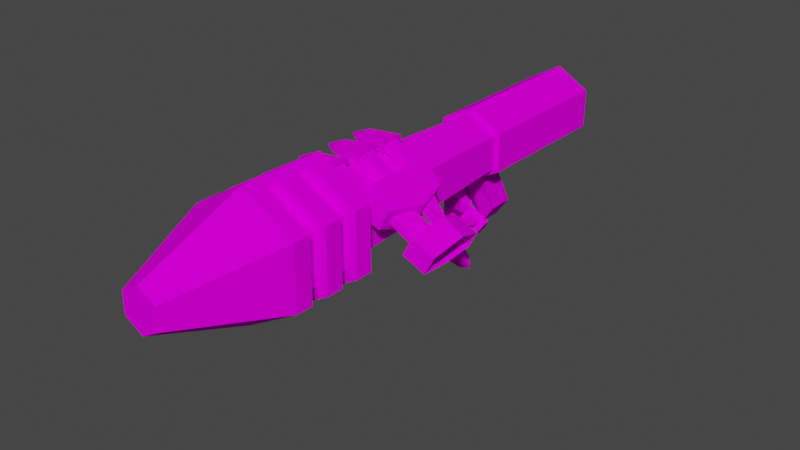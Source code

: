 # Source: MODEL_MODELVIEW_WEP_02.blend  (saved by Blender 2.83.18; exported with 4.5.12 LTS)
import bpy
from mathutils import Matrix  # noqa: F401  (used for matrix-valued properties, if any)

bpy.ops.wm.read_factory_settings(use_empty=True)
scene = bpy.context.scene
scene.name = 'Scene'

# ---- collections
col_collection = bpy.data.collections.new('Collection'); scene.collection.children.link(col_collection)

# ---- images (referenced by path relative to the original .blend; pixels are not part of the script)
import os
ASSET_DIR = os.environ.get("B2B_ASSET_DIR", "")  # directory of the original .blend (textures are referenced by path, not embedded)
HERE = os.path.dirname(os.path.abspath(__file__))  # packed textures are extracted next to this script under _unpacked/

def load_image(name, relpath, width, height, colorspace="sRGB"):
    """Load a texture the original file referenced (path relative to the .blend, or extracted next to this script)."""
    p = next((c for c in (os.path.join(HERE, relpath), os.path.join(ASSET_DIR, relpath)) if relpath and os.path.exists(c)), "")
    if p:
        img = bpy.data.images.load(p, check_existing=True)
        img.name = name
    else:  # same state as the original file: an image datablock whose file is absent (Cycles renders it pink)
        img = bpy.data.images.new(name, width, height)
        img.source = "FILE"
        img.filepath = "//" + (relpath or name)
    img.colorspace_settings.name = colorspace
    return img
img_ms_modelview_wep_02_txt_png = load_image('MS_MODELVIEW_WEP_02_TXT.png', 'MS_MODELVIEW_WEP_02_TXT.png', 1024, 1024, 'sRGB')

# ---- materials (node trees are filled in below, after node groups)
mat_material_004 = bpy.data.materials.new('Material.004')
mat_material_004.use_transparent_shadow = False

# ---- material node trees
mat_material_004.use_nodes = True; mat_material_004.node_tree.nodes.clear()
_N = mat_material_004.node_tree.nodes; _L = mat_material_004.node_tree.links
n0 = _N.new('ShaderNodeOutputMaterial'); n0.name = 'Material Output'; n0.location = (300, 300)
n1 = _N.new('ShaderNodeBsdfPrincipled'); n1.name = 'Principled BSDF'; n1.location = (10, 300)
n1.distribution = 'GGX'
n1.subsurface_method = 'BURLEY'
n1.inputs[3].default_value = 1.45
n1.inputs[13].default_value = 0.0
n1.inputs[27].default_value = (0.0, 0.0, 0.0, 1.0)
n1.inputs[28].default_value = 1.0
n2 = _N.new('ShaderNodeTexImage'); n2.name = 'Image Texture'; n2.location = (-280, 280)
n2.image = img_ms_modelview_wep_02_txt_png
n2.interpolation = 'Closest'
_L.new(n1.outputs[0], n0.inputs[0])
_L.new(n2.outputs[0], n1.inputs[0])
n0.is_active_output = True

# ---- world
world_world = bpy.data.worlds.new('World'); scene.world = world_world
world_world.use_nodes = True; world_world.node_tree.nodes.clear()
_N = world_world.node_tree.nodes; _L = world_world.node_tree.links
n0 = _N.new('ShaderNodeOutputWorld'); n0.name = 'World Output'; n0.location = (300, 300)
n1 = _N.new('ShaderNodeBackground'); n1.name = 'Background'; n1.location = (10, 300)
n1.inputs[0].default_value = (0.05088, 0.05088, 0.05088, 1.0)
_L.new(n1.outputs[0], n0.inputs[0])
n0.is_active_output = True
world_world.color = (0.05088, 0.05088, 0.05088)
world_world.use_sun_shadow = False
world_world.sun_shadow_jitter_overblur = 0.0

# ---- meshes
me_cube_001 = bpy.data.meshes.new('Cube.001')
me_cube_001.from_pydata([(0.01101, 0.003026, 0.1482), (0.01697, 0.008025, 0.1174), (0.01101, 0.003026, 0.1392), (0.01697, 0.008025, 0.1259), (0.01101, 0.003026, 0.1174), (0.01697, 0.008025, 0.1482), (0.01101, 0.003026, 0.1259), (0.01697, 0.008025, 0.1392), (-0.01096, 0.01314, 0.1482), (-0.002583, 0.02017, 0.1482), (-0.01096, 0.01314, 0.1353), (-0.002583, 0.02017, 0.1353), (-0.0231, 0.03129, 0.1482), (-0.01233, 0.03883, 0.1482), (-0.02433, 0.03043, 0.1312), (-0.009428, 0.04086, 0.1312), (0.02128, 0.002128, 0.1453), (0.02128, 0.002128, 0.1417), (-0.01096, 0.01314, 0.1298), (-0.002583, 0.02017, 0.1298), (-0.01096, 0.01314, 0.1134), (-0.002583, 0.02017, 0.1134), (-0.01659, 0.05157, 0.1482), (-0.03172, 0.04098, 0.1312), (-0.02433, 0.03043, 0.1102), (-0.009428, 0.04086, 0.1102), (0.02128, 0.002128, 0.1234), (0.02128, 0.002128, 0.1198), (0.01697, 0.008025, 0.09438), (0.01697, 0.008025, 0.1029), (0.01101, 0.003026, 0.09438), (0.01101, 0.003026, 0.1029), (-0.01096, 0.01314, 0.1068), (-0.002583, 0.02017, 0.1068), (-0.01096, 0.01314, 0.09043), (-0.002583, 0.02017, 0.09043), (-0.03049, 0.04184, 0.1482), (-0.01659, 0.05157, 0.1312), (-0.01956, 0.03377, 0.09129), (-0.01163, 0.03932, 0.09129), (0.02128, 0.002128, 0.1005), (0.02128, 0.002128, 0.09681), (-0.04905, 0.06494, 0.1482), (-0.0332, 0.07605, 0.1482), (-0.06295, 0.08487, 0.1312), (-0.04599, 0.09675, 0.1482), (-0.05897, 0.08766, 0.1482), (-0.0332, 0.07605, 0.1312), (-0.05784, 0.08845, 0.1102), (-0.04868, 0.0652, 0.1312), (-0.04599, 0.09675, 0.1102), (-0.03859, 0.08338, 0.1754), (-0.03337, 0.07593, 0.1754), (-0.0344, 0.08631, 0.1734), (-0.02918, 0.07886, 0.1734), (-0.04942, 0.08301, 0.1631), (-0.04307, 0.08745, 0.1622), (-0.04081, 0.07071, 0.1631), (-0.03446, 0.07516, 0.1622), (-0.04234, 0.0993, 0.1312), (-0.02685, 0.08748, 0.1819), (-0.02357, 0.08279, 0.1819), (-0.03172, 0.04098, 0.1102), (-0.01659, 0.05157, 0.1102), (-0.02695, 0.04432, 0.09355), (-0.01659, 0.05157, 0.09356), (-0.02313, 0.06088, 0.1482), (-0.03824, 0.0503, 0.1312), (-0.0371, 0.0511, 0.1482), (-0.02313, 0.06088, 0.1312), (-0.03824, 0.0503, 0.1102), (-0.02313, 0.06088, 0.1102), (-0.03347, 0.05364, 0.09507), (-0.02313, 0.06088, 0.09527), (-0.04868, 0.0652, 0.1102), (-0.0332, 0.07605, 0.1102), (-0.04391, 0.06855, 0.09855), (-0.0332, 0.07605, 0.09855), (-0.008519, 0.03171, 0.156), (0.0, 0.03251, 0.1511), (0.008519, 0.03171, 0.156), (3.725e-09, 0.05038, 0.1511), (-0.008519, 0.05119, 0.156), (0.008519, 0.05119, 0.156), (0.0, 0.03251, 0.1511), (3.725e-09, 0.05038, 0.1511), (-0.008519, 0.03171, 0.156), (0.008519, 0.03171, 0.156), (-0.008519, 0.05119, 0.156), (0.008519, 0.05119, 0.156), (1.49e-08, -0.2696, 0.164), (-0.01403, -0.2696, 0.1721), (-0.01403, -0.2696, 0.1883), (-7.451e-09, -0.2696, 0.1964), (0.01403, -0.2696, 0.1883), (0.01403, -0.2696, 0.1721), (1.49e-08, -0.2696, 0.164), (-0.01403, -0.2696, 0.1721), (-0.01403, -0.2696, 0.1883), (-7.451e-09, -0.2696, 0.1964), (0.01403, -0.2696, 0.1883), (0.01403, -0.2696, 0.1721), (-0.04041, -0.1918, 0.1569), (1.49e-08, -0.1918, 0.1336), (-0.04041, -0.1918, 0.2035), (2.235e-08, -0.1918, 0.2269), (0.04041, -0.1918, 0.2035), (0.04041, -0.1918, 0.1569), (0.04041, -0.1659, 0.1569), (0.04041, -0.1659, 0.2035), (2.235e-08, -0.1659, 0.2269), (-0.04041, -0.1659, 0.2035), (1.49e-08, -0.1659, 0.1336), (-0.04041, -0.1659, 0.1569), (-0.04041, -0.1789, 0.1569), (1.863e-08, -0.1789, 0.1336), (-0.04041, -0.1789, 0.2035), (2.608e-08, -0.1789, 0.2269), (0.04041, -0.1789, 0.2035), (0.04041, -0.1789, 0.1569), (1.863e-08, -0.153, 0.2269), (0.04041, -0.153, 0.2035), (0.04041, -0.153, 0.1569), (1.118e-08, -0.153, 0.1336), (1.118e-08, -0.153, 0.1336), (-0.04041, -0.153, 0.1569), (-0.03232, -0.1672, 0.1616), (-0.03232, -0.1672, 0.1989), (1.49e-08, -0.1672, 0.2175), (0.03232, -0.1672, 0.1989), (0.03232, -0.1672, 0.1616), (1.118e-08, -0.1672, 0.1429), (-0.04041, -0.153, 0.2035), (-0.04041, -0.153, 0.1569), (-0.04041, -0.153, 0.2035), (1.863e-08, -0.153, 0.2269), (0.04041, -0.153, 0.2035), (0.04041, -0.153, 0.1569), (-0.03232, -0.1776, 0.1616), (2.235e-08, -0.1776, 0.1429), (-0.03232, -0.1776, 0.1989), (2.608e-08, -0.1776, 0.2175), (0.03232, -0.1776, 0.1989), (0.03232, -0.1776, 0.1616), (-0.04041, -0.14, 0.1569), (1.49e-08, -0.14, 0.1336), (-0.04041, -0.14, 0.2035), (1.49e-08, -0.14, 0.2269), (0.04041, -0.14, 0.2035), (0.04041, -0.14, 0.1569), (-0.04041, -0.127, 0.1569), (1.49e-08, -0.127, 0.1336), (-0.04041, -0.127, 0.2035), (2.235e-08, -0.127, 0.2269), (0.04041, -0.127, 0.2035), (0.04041, -0.127, 0.1569), (-0.03232, -0.1517, 0.1616), (1.49e-08, -0.1517, 0.1429), (-0.03232, -0.1517, 0.1989), (1.863e-08, -0.1517, 0.2175), (0.03232, -0.1517, 0.1989), (0.03232, -0.1517, 0.1616), (0.03232, -0.1413, 0.1616), (-0.03232, -0.1413, 0.1616), (1.118e-08, -0.1413, 0.1429), (-0.03232, -0.1413, 0.1989), (1.49e-08, -0.1413, 0.2175), (0.03232, -0.1413, 0.1989), (-0.02909, -0.127, 0.1634), (1.49e-08, -0.127, 0.1466), (-0.02909, -0.127, 0.197), (1.863e-08, -0.127, 0.2138), (0.02909, -0.127, 0.197), (0.02909, -0.127, 0.1634), (-0.02155, 0.02849, 0.1678), (3.725e-09, 0.02849, 0.1553), (-0.02155, 0.02849, 0.1927), (7.451e-09, 0.02849, 0.2051), (0.02155, 0.02849, 0.1927), (0.02155, 0.02849, 0.1678), (-0.008519, 0.03171, 0.156), (3.725e-09, 0.03251, 0.1511), (-0.02521, 0.02849, 0.1948), (1.118e-08, 0.02849, 0.2093), (0.02521, 0.02849, 0.1948), (0.008519, 0.03171, 0.156), (-0.02521, 0.1437, 0.1657), (7.451e-09, 0.1437, 0.1511), (-0.02521, 0.1437, 0.1948), (7.451e-09, 0.1437, 0.2093), (0.02521, 0.1437, 0.1948), (0.02521, 0.1437, 0.1657), (-0.02521, 0.05441, 0.1948), (1.118e-08, 0.05441, 0.2093), (7.451e-09, 0.05038, 0.1511), (-0.008519, 0.05119, 0.156), (0.008519, 0.05119, 0.156), (0.02521, 0.05441, 0.1948), (-0.02521, 0.02849, 0.1657), (3.725e-09, 0.02849, 0.1511), (0.02521, 0.02849, 0.1657), (-0.02521, 0.05441, 0.1657), (0.02521, 0.05441, 0.1657), (7.451e-09, 0.05441, 0.1511), (3.725e-09, 0.03251, 0.1511), (7.451e-09, 0.05038, 0.1511), (-0.008519, 0.03171, 0.156), (0.008519, 0.03171, 0.156), (-0.008519, 0.05119, 0.156), (0.008519, 0.05119, 0.156), (3.725e-09, 0.04691, 0.1112), (7.451e-09, 0.06478, 0.1112), (-0.01022, 0.04611, 0.1256), (0.01022, 0.04611, 0.1256), (-0.01022, 0.06559, 0.1256), (0.01022, 0.06559, 0.1256), (-0.01517, -0.06424, 0.2178), (-0.0182, -0.0963, 0.2107), (-0.01517, -0.07274, 0.2178), (-0.0182, -0.08779, 0.2107), (-0.01517, -0.0963, 0.2178), (-0.0182, -0.06424, 0.2107), (-0.01517, -0.08779, 0.2178), (-0.0182, -0.07274, 0.2107), (0.007902, -0.0631, 0.2162), (0.005829, -0.0631, 0.2113), (0.007902, -0.07388, 0.2162), (0.005829, -0.07388, 0.2113), (0.02901, -0.06579, 0.2063), (0.02373, -0.06579, 0.1969), (0.02852, -0.07006, 0.2063), (0.02374, -0.07006, 0.1972), (-0.02472, -0.06667, 0.214), (-0.02472, -0.07031, 0.214), (0.007902, -0.08666, 0.2162), (0.005829, -0.08666, 0.2113), (0.007902, -0.09743, 0.2162), (0.005829, -0.09743, 0.2113), (0.02829, -0.09048, 0.2063), (0.02365, -0.09048, 0.1975), (0.02829, -0.09361, 0.2063), (0.02365, -0.09361, 0.1975), (-0.02472, -0.09022, 0.214), (-0.02472, -0.09387, 0.214), (-0.0182, -0.1232, 0.2107), (-0.0182, -0.1147, 0.2107), (-0.01517, -0.1232, 0.2178), (-0.01517, -0.1147, 0.2178), (0.007902, -0.1136, 0.2162), (0.005829, -0.1136, 0.2113), (0.007902, -0.1244, 0.2162), (0.005829, -0.1244, 0.2113), (0.02828, -0.1174, 0.2059), (0.02368, -0.1174, 0.1968), (0.02877, -0.1194, 0.2053), (0.02318, -0.1194, 0.1966), (-0.02472, -0.1172, 0.214), (-0.02472, -0.1208, 0.214), (0.05016, -0.0958, 0.1899), (0.06496, -0.07257, 0.1788), (0.06343, -0.07246, 0.1762), (0.08297, -0.09086, 0.1812), (0.06906, -0.07209, 0.1731), (0.0706, -0.07187, 0.1758), (0.05884, -0.1107, 0.1752), (0.05895, -0.08502, 0.1752), (0.0796, -0.1147, 0.1749), (0.06387, -0.08502, 0.1826), (0.07249, -0.1147, 0.1615), (0.06431, -0.03961, 0.1629), (0.05735, -0.03961, 0.1666), (0.06172, -0.04425, 0.158), (0.05477, -0.04425, 0.1617), (0.07017, -0.05507, 0.1736), (0.06904, -0.0571, 0.1714), (0.06291, -0.05507, 0.1774), (0.06178, -0.0571, 0.1753), (0.07141, -0.09082, 0.1595), (0.05786, -0.0388, 0.1556), (0.05488, -0.0388, 0.1571), (0.06222, -0.1107, 0.1797), (0.04623, -0.0958, 0.1825), (0.04454, -0.07327, 0.1875), (0.04676, -0.07327, 0.1917), (0.04364, -0.1138, 0.1865), (0.04646, -0.1138, 0.1919), (0.06082, -0.07841, 0.1779), (0.07334, -0.07187, 0.1631), (0.07952, -0.07154, 0.1747), (0.06192, -0.07841, 0.1801), (0.07086, -0.05935, 0.1675), (0.0745, -0.05282, 0.1743), (0.05745, -0.05935, 0.1746), (0.06109, -0.05282, 0.1814), (0.00473, -0.06029, 0.2087), (0.009001, -0.06029, 0.2188), (0.00473, -0.07669, 0.2087), (0.009001, -0.07669, 0.2188), (0.009001, -0.08384, 0.2188), (0.009001, -0.1002, 0.2188), (0.00473, -0.1002, 0.2087), (0.00473, -0.08384, 0.2087), (0.009001, -0.1108, 0.2188), (0.009001, -0.1272, 0.2188), (0.00473, -0.1272, 0.2087), (0.00473, -0.1108, 0.2087), (0.02216, -0.06298, 0.1942), (0.03008, -0.06298, 0.2091), (0.02254, -0.07286, 0.1949), (0.02981, -0.07286, 0.2086), (0.02254, -0.08767, 0.1949), (0.02981, -0.08767, 0.2086), (0.02254, -0.09642, 0.1949), (0.02981, -0.09642, 0.2086), (0.02254, -0.1146, 0.1949), (0.02981, -0.1146, 0.2086), (0.02169, -0.1222, 0.1934), (0.02938, -0.1222, 0.2078), (0.01809, -0.09552, 0.2112), (0.01474, -0.09552, 0.2044), (0.01474, -0.08857, 0.2044), (0.01809, -0.08857, 0.2112), (0.01834, -0.1219, 0.2108), (0.01451, -0.1219, 0.204), (0.01476, -0.1155, 0.2041), (0.01809, -0.1155, 0.211), (0.01845, -0.06444, 0.2113), (0.01821, -0.07197, 0.2113), (0.01479, -0.07197, 0.2043), (0.01478, -0.06444, 0.2041), (0.0626, -0.06478, 0.1758), (0.06393, -0.06382, 0.1781), (0.07038, -0.06347, 0.1747), (0.06905, -0.06459, 0.1723), (0.04627, -0.08494, 0.1833), (0.04018, -0.1192, 0.1828), (0.04986, -0.08494, 0.19), (0.04797, -0.1192, 0.1974), (0.04797, -0.06788, 0.1974), (0.04102, -0.06788, 0.1844), (0.05393, -0.09201, 0.1943), (0.04436, -0.09201, 0.1762), (0.05888, -0.07278, 0.175), (0.05785, -0.09627, 0.173), (0.06442, -0.09627, 0.1836), (0.06374, -0.07278, 0.1832), (0.0565, -0.1163, 0.17), (0.06372, -0.1163, 0.1836), (0.06769, -0.09064, 0.1905), (0.05516, -0.09064, 0.1669)], [(79, 84), (86, 78), (82, 88), (85, 81), (83, 89), (87, 80)], [(7, 5, 16, 17), (17, 2, 7), (27, 4, 1), (20, 18, 14, 24), (2, 17, 16, 0), (4, 27, 26, 6), (10, 8, 12, 14), (0, 5, 9, 8), (5, 7, 11, 9), (11, 7, 2, 10), (9, 11, 15, 13), (11, 10, 14, 15), (8, 9, 13, 12), (1, 3, 26, 27), (2, 0, 8, 10), (5, 0, 16), (6, 3, 19, 18), (3, 1, 21, 19), (21, 1, 4, 20), (19, 21, 25, 15), (21, 20, 24, 25), (18, 19, 15, 14), (4, 6, 18, 20), (3, 6, 26), (41, 30, 28), (34, 32, 24, 38), (30, 41, 40, 31), (28, 29, 40, 41), (31, 29, 33, 32), (29, 28, 35, 33), (35, 28, 30, 34), (33, 35, 39, 25), (35, 34, 38, 39), (32, 33, 25, 24), (30, 31, 32, 34), (29, 31, 40), (15, 25, 63, 37), (24, 14, 23, 62), (76, 48, 50, 77), (54, 53, 60, 61), (61, 52, 54), (52, 61, 60, 51), (57, 55, 46, 42), (51, 53, 56, 55), (53, 54, 58, 56), (58, 54, 52, 57), (56, 58, 43, 45), (58, 57, 42, 43), (55, 56, 45, 46), (52, 51, 55, 57), (53, 51, 60), (48, 76, 74), (59, 47, 75, 50), (59, 45, 43, 47), (49, 44, 48, 74), (46, 44, 49, 42), (77, 50, 75), (14, 12, 36, 23), (25, 39, 65, 63), (13, 15, 37, 22), (38, 24, 62, 64), (12, 13, 22, 36), (39, 38, 64, 65), (64, 62, 70, 72), (62, 23, 67, 70), (65, 64, 72, 73), (37, 63, 71, 69), (63, 65, 73, 71), (23, 36, 68, 67), (36, 22, 66, 68), (22, 37, 69, 66), (72, 70, 74, 76), (73, 72, 76, 77), (66, 69, 47, 43), (71, 73, 77, 75), (68, 66, 43, 42), (67, 68, 42, 49), (69, 71, 75, 47), (70, 67, 49, 74), (94, 93, 99, 100), (92, 91, 97, 98), (95, 94, 100, 101), (93, 92, 98, 99), (91, 90, 96, 97), (90, 95, 101, 96), (100, 99, 96, 101), (97, 96, 99, 98), (140, 127, 126, 138), (143, 130, 129, 142), (102, 114, 115, 103), (105, 117, 116, 104), (107, 119, 118, 106), (104, 116, 114, 102), (106, 118, 117, 105), (103, 115, 119, 107), (93, 105, 104, 92), (91, 102, 103, 90), (90, 103, 107, 95), (94, 106, 105, 93), (92, 104, 102, 91), (95, 107, 106, 94), (121, 136, 135, 120), (132, 134, 125, 133), (111, 127, 128, 110), (115, 139, 143, 119), (116, 140, 138, 114), (110, 128, 129, 109), (112, 131, 126, 113), (119, 143, 142, 118), (112, 123, 122, 108), (109, 121, 120, 110), (111, 132, 133, 113), (108, 122, 121, 109), (110, 120, 132, 111), (113, 133, 123, 112), (122, 137, 136, 121), (120, 135, 134, 132), (133, 125, 124, 123), (123, 124, 137, 122), (147, 166, 167, 148), (135, 159, 158, 134), (142, 129, 128, 141), (139, 131, 130, 143), (138, 126, 131, 139), (141, 128, 127, 140), (117, 141, 140, 116), (108, 130, 131, 112), (118, 142, 141, 117), (113, 126, 127, 111), (109, 129, 130, 108), (114, 138, 139, 115), (147, 153, 152, 146), (149, 155, 154, 148), (124, 157, 161, 137), (146, 165, 166, 147), (134, 158, 156, 125), (149, 162, 164, 145), (155, 173, 172, 154), (152, 170, 168, 150), (144, 150, 151, 145), (145, 151, 155, 149), (148, 154, 153, 147), (146, 152, 150, 144), (160, 167, 166, 159), (157, 164, 162, 161), (158, 165, 163, 156), (161, 162, 167, 160), (156, 163, 164, 157), (159, 166, 165, 158), (125, 156, 157, 124), (145, 164, 163, 144), (136, 160, 159, 135), (148, 167, 162, 149), (144, 163, 165, 146), (137, 161, 160, 136), (172, 178, 177, 171), (169, 175, 179, 173), (153, 171, 170, 152), (150, 168, 169, 151), (151, 169, 173, 155), (154, 172, 171, 153), (177, 183, 182, 176), (179, 200, 184, 178), (170, 176, 174, 168), (173, 179, 178, 172), (171, 177, 176, 170), (168, 174, 175, 169), (201, 186, 187, 203), (193, 189, 188, 192), (174, 198, 199, 175), (175, 199, 200, 179), (178, 184, 183, 177), (176, 182, 198, 174), (190, 191, 187, 189), (186, 188, 189, 187), (203, 187, 191, 202), (197, 190, 189, 193), (192, 188, 186, 201), (202, 191, 190, 197), (200, 202, 197, 184), (182, 192, 201, 198), (184, 197, 193, 183), (194, 205, 208, 195), (183, 193, 192, 182), (180, 206, 204, 181), (181, 199, 198, 180), (185, 200, 199, 181), (180, 198, 201, 195), (196, 202, 200, 185), (194, 203, 202, 196), (195, 201, 203, 194), (207, 213, 215, 209), (205, 211, 214, 208), (185, 207, 209, 196), (181, 204, 207, 185), (196, 209, 205, 194), (195, 208, 206, 180), (210, 211, 215, 213), (212, 214, 211, 210), (204, 210, 213, 207), (209, 215, 211, 205), (208, 214, 212, 206), (206, 212, 210, 204), (223, 233, 232, 221), (233, 223, 218), (243, 217, 220), (218, 216, 232, 233), (220, 222, 242, 243), (216, 295, 294, 221), (221, 294, 296, 223), (296, 297, 218, 223), (217, 243, 242, 219), (218, 297, 295, 216), (221, 232, 216), (222, 298, 301, 219), (219, 301, 300, 217), (300, 299, 220, 217), (220, 299, 298, 222), (219, 242, 222), (257, 244, 246), (246, 247, 256, 257), (244, 257, 256, 245), (247, 302, 305, 245), (245, 305, 304, 244), (304, 303, 246, 244), (246, 303, 302, 247), (245, 256, 247), (312, 314, 315, 313), (308, 310, 311, 309), (266, 347, 346, 268), (272, 279, 278, 271), (279, 272, 270), (270, 269, 278, 279), (269, 291, 290, 271), (271, 290, 292, 272), (292, 293, 270, 272), (337, 317, 316, 335), (270, 293, 291, 269), (271, 278, 269), (328, 227, 225, 329), (309, 338, 307), (261, 348, 347, 266), (277, 349, 342, 287), (268, 346, 349, 277), (288, 345, 348, 261), (311, 313, 340), (341, 312, 310), (344, 258, 285, 280), (339, 306, 307, 338), (309, 311, 340, 338), (308, 306, 339), (310, 308, 339, 341), (317, 337, 315), (267, 336, 334, 265), (316, 314, 335), (314, 312, 341, 335), (315, 337, 340, 313), (327, 226, 227, 328), (326, 224, 226, 327), (343, 281, 258, 344), (289, 283, 336, 267), (262, 287, 342, 260), (263, 288, 287, 262), (259, 345, 288, 263), (260, 342, 345, 259), (274, 290, 291, 273), (276, 292, 290, 274), (275, 293, 292, 276), (273, 291, 293, 275), (330, 260, 259, 331), (331, 259, 263, 332), (332, 263, 262, 333), (333, 262, 260, 330), (225, 294, 295, 224), (227, 296, 294, 225), (226, 297, 296, 227), (224, 295, 297, 226), (234, 298, 299, 236), (236, 299, 300, 237), (235, 301, 298, 234), (237, 300, 301, 235), (248, 302, 303, 250), (250, 303, 304, 251), (249, 305, 302, 248), (251, 304, 305, 249), (228, 307, 306, 229), (229, 306, 308, 231), (231, 308, 309, 230), (230, 309, 307, 228), (238, 311, 310, 239), (239, 310, 312, 241), (241, 312, 313, 240), (240, 313, 311, 238), (252, 315, 314, 253), (253, 314, 316, 255), (255, 316, 317, 254), (254, 317, 315, 252), (329, 225, 224, 326), (318, 236, 237, 319), (319, 237, 235, 320), (320, 235, 234, 321), (321, 234, 236, 318), (322, 250, 251, 323), (323, 251, 249, 324), (324, 249, 248, 325), (325, 248, 250, 322), (238, 321, 318, 240), (239, 320, 321, 238), (241, 319, 320, 239), (240, 318, 319, 241), (252, 325, 322, 254), (253, 324, 325, 252), (255, 323, 324, 253), (254, 322, 323, 255), (229, 329, 326, 228), (228, 326, 327, 230), (230, 327, 328, 231), (231, 328, 329, 229), (274, 333, 330, 276), (273, 332, 333, 274), (275, 331, 332, 273), (276, 330, 331, 275), (284, 335, 341, 281), (281, 341, 340, 258), (258, 340, 337, 285), (285, 337, 335, 284), (282, 339, 338, 283), (283, 338, 340, 336), (334, 341, 339, 282), (336, 340, 341, 334), (286, 342, 349, 265), (267, 348, 345, 289), (265, 349, 348, 267), (289, 345, 342, 286), (264, 346, 347, 280), (280, 347, 348, 344), (343, 349, 346, 264), (344, 348, 349, 343), (280, 285, 284, 264), (264, 284, 281, 343), (265, 334, 282, 286), (286, 282, 283, 289)])
_uv = me_cube_001.uv_layers.new(name='UVMap')
_uv.uv.foreach_set('vector', [0.7059, 0.4877, 0.7176, 0.4899, 0.7114, 0.5036, 0.7056, 0.495, 0.7056, 0.495, 0.6951, 0.4907, 0.7059, 0.4877, 0.6415, 0.3096, 0.6539, 0.3082, 0.6471, 0.3162, 0.694, 0.3184, 0.6994, 0.2867, 0.7458, 0.2949, 0.7337, 0.3391, 0.6951, 0.4907, 0.7056, 0.495, 0.7114, 0.5036, 0.6892, 0.5053, 0.6539, 0.3082, 0.6415, 0.3096, 0.6361, 0.3079, 0.6491, 0.2907, 0.6696, 0.4568, 0.6511, 0.4757, 0.6201, 0.4404, 0.6493, 0.4164, 0.7315, 0.4924, 0.7176, 0.4899, 0.7221, 0.446, 0.7458, 0.4443, 0.7176, 0.4899, 0.7059, 0.4877, 0.6916, 0.4489, 0.7221, 0.446, 0.6916, 0.4489, 0.7059, 0.4877, 0.6951, 0.4907, 0.6696, 0.4568, 0.7221, 0.446, 0.6916, 0.4489, 0.6819, 0.4008, 0.7169, 0.4004, 0.6916, 0.4489, 0.6696, 0.4568, 0.6493, 0.4164, 0.6819, 0.4008, 0.7458, 0.4443, 0.7221, 0.446, 0.7169, 0.4004, 0.7425, 0.4, 0.6471, 0.3162, 0.6358, 0.3208, 0.6361, 0.3079, 0.6415, 0.3096, 0.6951, 0.4907, 0.6892, 0.5053, 0.6511, 0.4757, 0.6696, 0.4568, 0.7176, 0.4899, 0.7315, 0.4924, 0.7114, 0.5036, 0.6226, 0.3241, 0.6358, 0.3208, 0.651, 0.3637, 0.6298, 0.3753, 0.6358, 0.3208, 0.6471, 0.3162, 0.681, 0.3376, 0.651, 0.3637, 0.681, 0.3376, 0.6471, 0.3162, 0.6539, 0.3082, 0.694, 0.3184, 0.651, 0.3637, 0.681, 0.3376, 0.7159, 0.3719, 0.6819, 0.4008, 0.681, 0.3376, 0.694, 0.3184, 0.7337, 0.3391, 0.7159, 0.3719, 0.6298, 0.3753, 0.651, 0.3637, 0.6819, 0.4008, 0.6493, 0.4164, 0.6539, 0.3082, 0.6491, 0.2907, 0.6994, 0.2867, 0.694, 0.3184, 0.6358, 0.3208, 0.6226, 0.3241, 0.6361, 0.3079, 0.6627, 0.05652, 0.6727, 0.0486, 0.6712, 0.05916, 0.7087, 0.03864, 0.7047, 0.008102, 0.7507, 0.0002973, 0.7511, 0.04201, 0.6727, 0.0486, 0.6627, 0.05652, 0.6569, 0.05803, 0.6591, 0.03505, 0.6712, 0.05916, 0.664, 0.06958, 0.6569, 0.05803, 0.6627, 0.05652, 0.6545, 0.08012, 0.664, 0.06958, 0.7019, 0.09699, 0.6919, 0.1201, 0.664, 0.06958, 0.6712, 0.05916, 0.7088, 0.05869, 0.7019, 0.09699, 0.7088, 0.05869, 0.6712, 0.05916, 0.6727, 0.0486, 0.7087, 0.03864, 0.7019, 0.09699, 0.7088, 0.05869, 0.7531, 0.06233, 0.7531, 0.1045, 0.7088, 0.05869, 0.7087, 0.03864, 0.7511, 0.04201, 0.7531, 0.06233, 0.6919, 0.1201, 0.7019, 0.09699, 0.7531, 0.1045, 0.7373, 0.1408, 0.6727, 0.0486, 0.6591, 0.03505, 0.7047, 0.008102, 0.7087, 0.03864, 0.664, 0.06958, 0.6545, 0.08012, 0.6569, 0.05803, 0.5127, 0.2237, 0.5021, 0.1809, 0.5285, 0.1756, 0.5386, 0.2167, 0.4995, 0.07932, 0.5079, 0.03561, 0.5344, 0.04112, 0.5259, 0.08368, 0.5768, 0.1182, 0.6287, 0.1145, 0.6294, 0.1448, 0.578, 0.1414, 0.7618, 0.5922, 0.777, 0.5826, 0.7808, 0.6071, 0.7661, 0.5981, 0.7661, 0.5981, 0.7563, 0.5969, 0.7618, 0.5922, 0.7563, 0.5969, 0.7661, 0.5981, 0.7808, 0.6071, 0.7534, 0.613, 0.731, 0.5871, 0.7226, 0.615, 0.6886, 0.6253, 0.6965, 0.578, 0.7874, 0.5785, 0.777, 0.5826, 0.7707, 0.5505, 0.787, 0.5451, 0.777, 0.5826, 0.7618, 0.5922, 0.7429, 0.5754, 0.7707, 0.5505, 0.7429, 0.5754, 0.7618, 0.5922, 0.7563, 0.5969, 0.731, 0.5871, 0.7707, 0.5505, 0.7429, 0.5754, 0.7242, 0.5524, 0.7548, 0.5152, 0.7429, 0.5754, 0.731, 0.5871, 0.6965, 0.578, 0.7242, 0.5524, 0.787, 0.5451, 0.7707, 0.5505, 0.7548, 0.5152, 0.7874, 0.5059, 0.7563, 0.5969, 0.7534, 0.613, 0.7226, 0.615, 0.731, 0.5871, 0.777, 0.5826, 0.7874, 0.5785, 0.7808, 0.6071, 0.6287, 0.1145, 0.5768, 0.1182, 0.5828, 0.09519, 0.6451, 0.1862, 0.5964, 0.2015, 0.5844, 0.1617, 0.6294, 0.1448, 0.6451, 0.1862, 0.6539, 0.2214, 0.6055, 0.2352, 0.5964, 0.2015, 0.5938, 0.05544, 0.6423, 0.07013, 0.6287, 0.1145, 0.5828, 0.09519, 0.6539, 0.0345, 0.6423, 0.07013, 0.5938, 0.05544, 0.6032, 0.02104, 0.578, 0.1414, 0.6294, 0.1448, 0.5844, 0.1617, 0.5079, 0.03561, 0.5156, 0.0002973, 0.5422, 0.006097, 0.5344, 0.04112, 0.5021, 0.1809, 0.4955, 0.1409, 0.5224, 0.1435, 0.5285, 0.1756, 0.5225, 0.259, 0.5127, 0.2237, 0.5386, 0.2167, 0.5473, 0.249, 0.494, 0.1206, 0.4995, 0.07932, 0.5259, 0.08368, 0.5208, 0.119, 0.5263, 0.2861, 0.5225, 0.259, 0.5473, 0.249, 0.5529, 0.2824, 0.4955, 0.1409, 0.494, 0.1206, 0.5208, 0.119, 0.5224, 0.1435, 0.5208, 0.119, 0.5259, 0.08368, 0.5484, 0.08772, 0.5432, 0.1186, 0.5259, 0.08368, 0.5344, 0.04112, 0.5575, 0.04619, 0.5484, 0.08772, 0.5224, 0.1435, 0.5208, 0.119, 0.5432, 0.1186, 0.5442, 0.1426, 0.5386, 0.2167, 0.5285, 0.1756, 0.5505, 0.1706, 0.5608, 0.211, 0.5285, 0.1756, 0.5224, 0.1435, 0.5442, 0.1426, 0.5505, 0.1706, 0.5344, 0.04112, 0.5422, 0.006097, 0.5656, 0.01141, 0.5575, 0.04619, 0.5529, 0.2824, 0.5473, 0.249, 0.5693, 0.2441, 0.576, 0.2782, 0.5473, 0.249, 0.5386, 0.2167, 0.5608, 0.211, 0.5693, 0.2441, 0.5432, 0.1186, 0.5484, 0.08772, 0.5828, 0.09519, 0.5768, 0.1182, 0.5442, 0.1426, 0.5432, 0.1186, 0.5768, 0.1182, 0.578, 0.1414, 0.5693, 0.2441, 0.5608, 0.211, 0.5964, 0.2015, 0.6055, 0.2352, 0.5505, 0.1706, 0.5442, 0.1426, 0.578, 0.1414, 0.5844, 0.1617, 0.576, 0.2782, 0.5693, 0.2441, 0.6055, 0.2352, 0.6136, 0.2744, 0.5575, 0.04619, 0.5656, 0.01141, 0.6032, 0.02104, 0.5938, 0.05544, 0.5608, 0.211, 0.5505, 0.1706, 0.5844, 0.1617, 0.5964, 0.2015, 0.5484, 0.08772, 0.5575, 0.04619, 0.5938, 0.05544, 0.5828, 0.09519, 0.1509, 0.04381, 0.1274, 0.06217, 0.1272, 0.0617, 0.1506, 0.04342, 0.09981, 0.06372, 0.07335, 0.04366, 0.07377, 0.04311, 0.09998, 0.06314, 0.3895, 0.9525, 0.4238, 0.9599, 0.4236, 0.9605, 0.3894, 0.9531, 0.1274, 0.06217, 0.09981, 0.06372, 0.09998, 0.06314, 0.1272, 0.0617, 0.3183, 0.9564, 0.3536, 0.9509, 0.3536, 0.9515, 0.3184, 0.957, 0.3536, 0.9509, 0.3895, 0.9525, 0.3894, 0.9531, 0.3536, 0.9515, 0.1506, 0.04342, 0.1272, 0.0617, 0.08931, 0.0002973, 0.1374, 0.003393, 0.07377, 0.04311, 0.08931, 0.0002973, 0.1272, 0.0617, 0.09998, 0.06314, 0.08154, 0.2316, 0.0826, 0.2517, 0.01037, 0.2512, 0.01023, 0.235, 0.4091, 0.7514, 0.4086, 0.7306, 0.4832, 0.7323, 0.4832, 0.7489, 0.2439, 0.7914, 0.2435, 0.7636, 0.3332, 0.7665, 0.3325, 0.7889, 0.1539, 0.1928, 0.1543, 0.2144, 0.08034, 0.2177, 0.08071, 0.1956, 0.4088, 0.789, 0.41, 0.7659, 0.4917, 0.7618, 0.4934, 0.7904, 0.08071, 0.1956, 0.08034, 0.2177, 0.001932, 0.2227, 0.0002973, 0.1951, 0.2411, 0.1847, 0.2429, 0.2124, 0.1543, 0.2144, 0.1539, 0.1928, 0.3325, 0.7889, 0.3332, 0.7665, 0.41, 0.7659, 0.4088, 0.789, 0.1274, 0.06217, 0.1539, 0.1928, 0.08071, 0.1956, 0.09981, 0.06372, 0.3183, 0.9564, 0.2439, 0.7914, 0.3325, 0.7889, 0.3536, 0.9509, 0.3536, 0.9509, 0.3325, 0.7889, 0.4088, 0.789, 0.3895, 0.9525, 0.1509, 0.04381, 0.2411, 0.1847, 0.1539, 0.1928, 0.1274, 0.06217, 0.09981, 0.06372, 0.08071, 0.1956, 0.0002973, 0.1951, 0.07335, 0.04366, 0.3895, 0.9525, 0.4088, 0.789, 0.4934, 0.7904, 0.4238, 0.9599, 0.2429, 0.2913, 0.2428, 0.2928, 0.1574, 0.2903, 0.1574, 0.2889, 0.08337, 0.2888, 0.08341, 0.2902, 0.002468, 0.2955, 0.00238, 0.2938, 0.08368, 0.2683, 0.0826, 0.2517, 0.157, 0.252, 0.1581, 0.2663, 0.3332, 0.7665, 0.3325, 0.7489, 0.4091, 0.7514, 0.41, 0.7659, 0.08034, 0.2177, 0.08154, 0.2316, 0.01023, 0.235, 0.001932, 0.2227, 0.1581, 0.2663, 0.157, 0.252, 0.2325, 0.2487, 0.2413, 0.2618, 0.3315, 0.7131, 0.3321, 0.7278, 0.2556, 0.7278, 0.2472, 0.7142, 0.41, 0.7659, 0.4091, 0.7514, 0.4832, 0.7489, 0.4917, 0.7618, 0.3315, 0.7131, 0.333, 0.69, 0.4088, 0.6923, 0.4079, 0.7134, 0.2413, 0.2618, 0.2429, 0.2913, 0.1574, 0.2889, 0.1581, 0.2663, 0.08368, 0.2683, 0.08337, 0.2888, 0.00238, 0.2938, 0.0005911, 0.2689, 0.4079, 0.7134, 0.4088, 0.6923, 0.4919, 0.6888, 0.4934, 0.7142, 0.1581, 0.2663, 0.1574, 0.2889, 0.08337, 0.2888, 0.08368, 0.2683, 0.2472, 0.7142, 0.2466, 0.6844, 0.333, 0.69, 0.3315, 0.7131, 0.4088, 0.6923, 0.4088, 0.6908, 0.4919, 0.687, 0.4919, 0.6888, 0.1574, 0.2889, 0.1574, 0.2903, 0.08341, 0.2902, 0.08337, 0.2888, 0.2466, 0.6844, 0.2467, 0.6829, 0.3331, 0.6886, 0.333, 0.69, 0.333, 0.69, 0.3331, 0.6886, 0.4088, 0.6908, 0.4088, 0.6923, 0.1578, 0.3406, 0.1576, 0.3268, 0.2319, 0.328, 0.2403, 0.3418, 0.1574, 0.2903, 0.1578, 0.3069, 0.08438, 0.3042, 0.08341, 0.2902, 0.2324, 0.2315, 0.2325, 0.2487, 0.157, 0.252, 0.1557, 0.2315, 0.3325, 0.7489, 0.3321, 0.7278, 0.4086, 0.7306, 0.4091, 0.7514, 0.255, 0.745, 0.2556, 0.7278, 0.3321, 0.7278, 0.3325, 0.7489, 0.1557, 0.2315, 0.157, 0.252, 0.0826, 0.2517, 0.08154, 0.2316, 0.1543, 0.2144, 0.1557, 0.2315, 0.08154, 0.2316, 0.08034, 0.2177, 0.4079, 0.7134, 0.4086, 0.7306, 0.3321, 0.7278, 0.3315, 0.7131, 0.2429, 0.2124, 0.2324, 0.2315, 0.1557, 0.2315, 0.1543, 0.2144, 0.0005911, 0.2689, 0.01037, 0.2512, 0.0826, 0.2517, 0.08368, 0.2683, 0.4934, 0.7142, 0.4832, 0.7323, 0.4086, 0.7306, 0.4079, 0.7134, 0.2435, 0.7636, 0.255, 0.745, 0.3325, 0.7489, 0.3332, 0.7665, 0.1578, 0.3406, 0.1552, 0.3619, 0.08614, 0.3618, 0.08654, 0.3404, 0.4069, 0.6394, 0.4079, 0.6176, 0.4889, 0.6079, 0.4927, 0.6376, 0.3331, 0.6886, 0.3333, 0.6717, 0.4082, 0.6764, 0.4088, 0.6908, 0.08654, 0.3404, 0.08537, 0.3241, 0.1576, 0.3268, 0.1578, 0.3406, 0.08341, 0.2902, 0.08438, 0.3042, 0.01132, 0.3083, 0.002468, 0.2955, 0.4069, 0.6394, 0.4077, 0.6561, 0.3342, 0.6514, 0.3343, 0.6373, 0.4079, 0.6176, 0.4061, 0.5981, 0.4741, 0.5898, 0.4889, 0.6079, 0.08614, 0.3618, 0.08846, 0.3809, 0.02172, 0.3904, 0.006801, 0.373, 0.2509, 0.6334, 0.2513, 0.6027, 0.3377, 0.6155, 0.3343, 0.6373, 0.3343, 0.6373, 0.3377, 0.6155, 0.4079, 0.6176, 0.4069, 0.6394, 0.2403, 0.3418, 0.2409, 0.3721, 0.1552, 0.3619, 0.1578, 0.3406, 0.08654, 0.3404, 0.08614, 0.3618, 0.006801, 0.373, 0.002482, 0.3439, 0.2323, 0.3108, 0.2319, 0.328, 0.1576, 0.3268, 0.1578, 0.3069, 0.3333, 0.6717, 0.3342, 0.6514, 0.4077, 0.6561, 0.4082, 0.6764, 0.08438, 0.3042, 0.08537, 0.3241, 0.01189, 0.3253, 0.01132, 0.3083, 0.4082, 0.6764, 0.4077, 0.6561, 0.4828, 0.6564, 0.483, 0.6737, 0.258, 0.6651, 0.2589, 0.6477, 0.3342, 0.6514, 0.3333, 0.6717, 0.1578, 0.3069, 0.1576, 0.3268, 0.08537, 0.3241, 0.08438, 0.3042, 0.2467, 0.6829, 0.258, 0.6651, 0.3333, 0.6717, 0.3331, 0.6886, 0.3343, 0.6373, 0.3342, 0.6514, 0.2589, 0.6477, 0.2509, 0.6334, 0.2428, 0.2928, 0.2323, 0.3108, 0.1578, 0.3069, 0.1574, 0.2903, 0.4927, 0.6376, 0.4828, 0.6564, 0.4077, 0.6561, 0.4069, 0.6394, 0.002482, 0.3439, 0.01189, 0.3253, 0.08537, 0.3241, 0.08654, 0.3404, 0.4088, 0.6908, 0.4082, 0.6764, 0.483, 0.6737, 0.4919, 0.687, 0.2238, 0.3968, 0.1938, 0.73, 0.1447, 0.7419, 0.1546, 0.3848, 0.339, 0.5923, 0.3598, 0.2433, 0.4121, 0.2383, 0.4061, 0.5981, 0.1552, 0.3619, 0.1546, 0.3848, 0.08846, 0.3809, 0.08614, 0.3618, 0.2513, 0.6027, 0.2693, 0.5782, 0.339, 0.5923, 0.3377, 0.6155, 0.3377, 0.6155, 0.339, 0.5923, 0.4061, 0.5981, 0.4079, 0.6176, 0.2409, 0.3721, 0.2238, 0.3968, 0.1546, 0.3848, 0.1552, 0.3619, 0.1447, 0.7419, 0.1457, 0.7488, 0.09104, 0.7483, 0.09207, 0.7396, 0.4121, 0.2383, 0.4123, 0.2296, 0.4735, 0.2437, 0.4663, 0.2516, 0.08846, 0.3809, 0.09207, 0.7396, 0.03525, 0.723, 0.02172, 0.3904, 0.4061, 0.5981, 0.4121, 0.2383, 0.4663, 0.2516, 0.4741, 0.5898, 0.1546, 0.3848, 0.1447, 0.7419, 0.09207, 0.7396, 0.08846, 0.3809, 0.2693, 0.5782, 0.3109, 0.2425, 0.3598, 0.2433, 0.339, 0.5923, 0.3022, 0.1996, 0.2849, 0.008519, 0.3469, 0.004164, 0.3575, 0.1797, 0.1455, 0.8009, 0.1428, 0.999, 0.07655, 0.9971, 0.0831, 0.7992, 0.3109, 0.2425, 0.3074, 0.2364, 0.3592, 0.2368, 0.3598, 0.2433, 0.3598, 0.2433, 0.3592, 0.2368, 0.4123, 0.2296, 0.4121, 0.2383, 0.1938, 0.73, 0.1988, 0.735, 0.1457, 0.7488, 0.1447, 0.7419, 0.09207, 0.7396, 0.09104, 0.7483, 0.02718, 0.7311, 0.03525, 0.723, 0.756, 0.2293, 0.7052, 0.2587, 0.6545, 0.2293, 0.756, 0.1707, 0.6545, 0.1707, 0.7052, 0.1414, 0.756, 0.1707, 0.6545, 0.2293, 0.3575, 0.1797, 0.3469, 0.004164, 0.4088, 0.002026, 0.4157, 0.1883, 0.21, 0.7952, 0.2094, 0.9997, 0.1428, 0.999, 0.1455, 0.8009, 0.0831, 0.7992, 0.07655, 0.9971, 0.01035, 0.9945, 0.01818, 0.7915, 0.4157, 0.1883, 0.4088, 0.002026, 0.4704, 0.0002973, 0.4757, 0.1891, 0.4123, 0.2296, 0.4157, 0.1883, 0.4757, 0.1891, 0.4735, 0.2437, 0.09104, 0.7483, 0.0831, 0.7992, 0.01818, 0.7915, 0.02718, 0.7311, 0.1988, 0.735, 0.21, 0.7952, 0.1455, 0.8009, 0.1457, 0.7488, 0.358, 0.1845, 0.358, 0.1848, 0.3408, 0.1938, 0.3404, 0.1936, 0.1457, 0.7488, 0.1455, 0.8009, 0.0831, 0.7992, 0.09104, 0.7483, 0.3428, 0.2295, 0.3433, 0.2293, 0.359, 0.2334, 0.359, 0.2337, 0.359, 0.2337, 0.3592, 0.2368, 0.3074, 0.2364, 0.3428, 0.2295, 0.3758, 0.2267, 0.4123, 0.2296, 0.3592, 0.2368, 0.359, 0.2337, 0.3428, 0.2295, 0.3074, 0.2364, 0.3022, 0.1996, 0.3404, 0.1936, 0.3767, 0.19, 0.4157, 0.1883, 0.4123, 0.2296, 0.3758, 0.2267, 0.358, 0.1845, 0.3575, 0.1797, 0.4157, 0.1883, 0.3767, 0.19, 0.3404, 0.1936, 0.3022, 0.1996, 0.3575, 0.1797, 0.358, 0.1845, 0.5963, 0.7319, 0.5023, 0.6925, 0.5394, 0.6564, 0.5938, 0.673, 0.59, 0.6488, 0.5317, 0.6443, 0.5409, 0.6347, 0.5963, 0.625, 0.3758, 0.2267, 0.3753, 0.2265, 0.3761, 0.1903, 0.3767, 0.19, 0.359, 0.2337, 0.359, 0.2334, 0.3753, 0.2265, 0.3758, 0.2267, 0.3767, 0.19, 0.3761, 0.1903, 0.358, 0.1848, 0.358, 0.1845, 0.3404, 0.1936, 0.3408, 0.1938, 0.3433, 0.2293, 0.3428, 0.2295, 0.494, 0.6286, 0.5317, 0.6443, 0.5394, 0.6564, 0.5023, 0.6925, 0.5354, 0.6157, 0.5409, 0.6347, 0.5317, 0.6443, 0.494, 0.6286, 0.5669, 0.563, 0.494, 0.6286, 0.5007, 0.5883, 0.5623, 0.5407, 0.5938, 0.673, 0.5394, 0.6564, 0.5317, 0.6443, 0.59, 0.6488, 0.5963, 0.625, 0.5409, 0.6347, 0.5354, 0.6157, 0.5889, 0.573, 0.5889, 0.573, 0.5354, 0.6157, 0.494, 0.6286, 0.5669, 0.563, 0.7528, 0.7593, 0.7634, 0.7667, 0.7684, 0.7747, 0.7412, 0.7836, 0.7634, 0.7667, 0.7528, 0.7593, 0.7631, 0.7502, 0.7634, 0.6875, 0.7528, 0.6801, 0.7631, 0.6711, 0.7631, 0.7502, 0.78, 0.7513, 0.7684, 0.7747, 0.7634, 0.7667, 0.7631, 0.6711, 0.78, 0.6721, 0.7684, 0.6956, 0.7634, 0.6875, 0.78, 0.7513, 0.7755, 0.7171, 0.7928, 0.707, 0.7928, 0.7659, 0.7412, 0.7836, 0.6886, 0.7152, 0.7444, 0.7264, 0.7528, 0.7593, 0.7444, 0.7264, 0.7588, 0.7227, 0.7631, 0.7502, 0.7528, 0.7593, 0.7528, 0.6801, 0.7634, 0.6875, 0.7684, 0.6956, 0.7412, 0.7044, 0.7631, 0.7502, 0.7588, 0.7227, 0.7755, 0.7171, 0.78, 0.7513, 0.7928, 0.7659, 0.7684, 0.7747, 0.78, 0.7513, 0.78, 0.6721, 0.7755, 0.6379, 0.7928, 0.6278, 0.7928, 0.6868, 0.7412, 0.7044, 0.6886, 0.636, 0.7444, 0.6472, 0.7528, 0.6801, 0.7444, 0.6472, 0.7588, 0.6436, 0.7631, 0.6711, 0.7528, 0.6801, 0.7631, 0.6711, 0.7588, 0.6436, 0.7755, 0.6379, 0.78, 0.6721, 0.7928, 0.6868, 0.7684, 0.6956, 0.78, 0.6721, 0.759, 0.3578, 0.7651, 0.3461, 0.7751, 0.3572, 0.7751, 0.3572, 0.7735, 0.3751, 0.7479, 0.3614, 0.759, 0.3578, 0.7651, 0.3461, 0.759, 0.3578, 0.7479, 0.3614, 0.7464, 0.3337, 0.7735, 0.3751, 0.8093, 0.3705, 0.8199, 0.3887, 0.7571, 0.3887, 0.7464, 0.3337, 0.812, 0.2867, 0.8001, 0.3387, 0.7651, 0.3461, 0.8001, 0.3387, 0.8036, 0.3533, 0.7751, 0.3572, 0.7651, 0.3461, 0.7751, 0.3572, 0.8036, 0.3533, 0.8093, 0.3705, 0.7735, 0.3751, 0.7571, 0.3887, 0.7479, 0.3614, 0.7735, 0.3751, 0.8199, 0.5733, 0.8192, 0.6099, 0.788, 0.6094, 0.7886, 0.5728, 0.8207, 0.5258, 0.8202, 0.5556, 0.7889, 0.5551, 0.7894, 0.5253, 0.6094, 0.4096, 0.5728, 0.4095, 0.5733, 0.3786, 0.6099, 0.3791, 0.7692, 0.4517, 0.7628, 0.4614, 0.7558, 0.4664, 0.7464, 0.4419, 0.7628, 0.4614, 0.7692, 0.4517, 0.7765, 0.4606, 0.7765, 0.4606, 0.7766, 0.4741, 0.7558, 0.4664, 0.7628, 0.4614, 0.7766, 0.4741, 0.8031, 0.4707, 0.8169, 0.4869, 0.7665, 0.4867, 0.7464, 0.4419, 0.8022, 0.3893, 0.7936, 0.4432, 0.7692, 0.4517, 0.7936, 0.4432, 0.7966, 0.4549, 0.7765, 0.4606, 0.7692, 0.4517, 0.6634, 0.6582, 0.6201, 0.6573, 0.6215, 0.6243, 0.6648, 0.6249, 0.7765, 0.4606, 0.7966, 0.4549, 0.8031, 0.4707, 0.7766, 0.4741, 0.7665, 0.4867, 0.7558, 0.4664, 0.7766, 0.4741, 0.5116, 0.761, 0.5157, 0.7839, 0.494, 0.7841, 0.4965, 0.7609, 0.6317, 0.756, 0.6756, 0.7609, 0.634, 0.7758, 0.6133, 0.4597, 0.5775, 0.4634, 0.5728, 0.4095, 0.6094, 0.4096, 0.6148, 0.331, 0.5791, 0.3268, 0.5822, 0.2867, 0.6195, 0.2922, 0.6099, 0.3791, 0.5733, 0.3786, 0.5791, 0.3268, 0.6148, 0.331, 0.6181, 0.501, 0.582, 0.5028, 0.5775, 0.4634, 0.6133, 0.4597, 0.6282, 0.7264, 0.6261, 0.7089, 0.6833, 0.7111, 0.6881, 0.5728, 0.6295, 0.5726, 0.6322, 0.5552, 0.7992, 0.07584, 0.7683, 0.08093, 0.7537, 0.04675, 0.7943, 0.04586, 0.6881, 0.7879, 0.6482, 0.8066, 0.634, 0.7758, 0.6756, 0.7609, 0.6317, 0.756, 0.6282, 0.7264, 0.6833, 0.7111, 0.6756, 0.7609, 0.6364, 0.5257, 0.6392, 0.5059, 0.6802, 0.5217, 0.6322, 0.5552, 0.6364, 0.5257, 0.6802, 0.5217, 0.6881, 0.5728, 0.6201, 0.6573, 0.6634, 0.6582, 0.6218, 0.6726, 0.5589, 0.7635, 0.5909, 0.7644, 0.5905, 0.7798, 0.5602, 0.7813, 0.6215, 0.6243, 0.6237, 0.6088, 0.6648, 0.6249, 0.6237, 0.6088, 0.6295, 0.5726, 0.6881, 0.5728, 0.6648, 0.6249, 0.6218, 0.6726, 0.6634, 0.6582, 0.6833, 0.7111, 0.6261, 0.7089, 0.5273, 0.7615, 0.5263, 0.7848, 0.5157, 0.7839, 0.5116, 0.761, 0.5422, 0.7592, 0.5479, 0.7821, 0.5263, 0.7848, 0.5273, 0.7615, 0.7998, 0.101, 0.7697, 0.09772, 0.7683, 0.08093, 0.7992, 0.07584, 0.5606, 0.7489, 0.5996, 0.7415, 0.5909, 0.7644, 0.5589, 0.7635, 0.6017, 0.5147, 0.6195, 0.5275, 0.5821, 0.5221, 0.5887, 0.5152, 0.6016, 0.5085, 0.6181, 0.501, 0.6195, 0.5275, 0.6017, 0.5147, 0.5887, 0.5091, 0.582, 0.5028, 0.6181, 0.501, 0.6016, 0.5085, 0.5887, 0.5152, 0.5821, 0.5221, 0.582, 0.5028, 0.5887, 0.5091, 0.8155, 0.4726, 0.8169, 0.4869, 0.8031, 0.4707, 0.8084, 0.4668, 0.8057, 0.4421, 0.7936, 0.4432, 0.8022, 0.3893, 0.8169, 0.4107, 0.8045, 0.4512, 0.7966, 0.4549, 0.7936, 0.4432, 0.8057, 0.4421, 0.8084, 0.4668, 0.8031, 0.4707, 0.7966, 0.4549, 0.8045, 0.4512, 0.542, 0.8025, 0.5575, 0.8031, 0.5581, 0.8091, 0.5404, 0.808, 0.5404, 0.808, 0.5581, 0.8091, 0.5568, 0.822, 0.5398, 0.8228, 0.5398, 0.8228, 0.5568, 0.822, 0.5567, 0.8282, 0.5416, 0.8284, 0.5432, 0.7878, 0.5581, 0.7902, 0.5575, 0.8031, 0.542, 0.8025, 0.7835, 0.7056, 0.7928, 0.707, 0.7755, 0.7171, 0.7734, 0.7131, 0.7436, 0.7172, 0.7444, 0.7264, 0.6886, 0.7152, 0.7048, 0.705, 0.7566, 0.7171, 0.7588, 0.7227, 0.7444, 0.7264, 0.7436, 0.7172, 0.7734, 0.7131, 0.7755, 0.7171, 0.7588, 0.7227, 0.7566, 0.7171, 0.7734, 0.634, 0.7755, 0.6379, 0.7588, 0.6436, 0.7566, 0.638, 0.7566, 0.638, 0.7588, 0.6436, 0.7444, 0.6472, 0.7436, 0.638, 0.7835, 0.6265, 0.7928, 0.6278, 0.7755, 0.6379, 0.7734, 0.634, 0.7436, 0.638, 0.7444, 0.6472, 0.6886, 0.636, 0.7048, 0.6259, 0.8134, 0.3684, 0.8093, 0.3705, 0.8036, 0.3533, 0.8093, 0.3511, 0.8093, 0.3511, 0.8036, 0.3533, 0.8001, 0.3387, 0.8092, 0.3381, 0.8213, 0.3789, 0.8199, 0.3887, 0.8093, 0.3705, 0.8134, 0.3684, 0.8092, 0.3381, 0.8001, 0.3387, 0.812, 0.2867, 0.8213, 0.3018, 0.7945, 0.511, 0.7885, 0.5053, 0.8225, 0.5053, 0.8163, 0.511, 0.8164, 0.5114, 0.8227, 0.5059, 0.8207, 0.5258, 0.8156, 0.5201, 0.8156, 0.5201, 0.8207, 0.5258, 0.7894, 0.5253, 0.7949, 0.5197, 0.7949, 0.5197, 0.7894, 0.5253, 0.7885, 0.5053, 0.7945, 0.511, 0.7945, 0.5609, 0.7889, 0.5551, 0.8202, 0.5556, 0.8144, 0.5612, 0.8144, 0.5612, 0.8202, 0.5556, 0.8199, 0.5733, 0.8143, 0.5675, 0.8143, 0.5675, 0.8199, 0.5733, 0.7886, 0.5728, 0.7944, 0.5672, 0.7944, 0.5672, 0.7886, 0.5728, 0.7889, 0.5551, 0.7945, 0.5609, 0.7944, 0.6151, 0.788, 0.6094, 0.8192, 0.6099, 0.8147, 0.6155, 0.8147, 0.6155, 0.8192, 0.6099, 0.8227, 0.6253, 0.8156, 0.6196, 0.8156, 0.6196, 0.8227, 0.6253, 0.79, 0.6248, 0.7952, 0.6192, 0.7952, 0.6192, 0.79, 0.6248, 0.788, 0.6094, 0.7944, 0.6151, 0.5581, 0.7558, 0.5581, 0.7792, 0.5479, 0.7821, 0.5422, 0.7592, 0.7881, 0.8107, 0.7851, 0.8336, 0.7746, 0.8316, 0.773, 0.8087, 0.773, 0.8087, 0.7746, 0.8316, 0.753, 0.8295, 0.7591, 0.8073, 0.8171, 0.8072, 0.8171, 0.8302, 0.8068, 0.8329, 0.8021, 0.8102, 0.8021, 0.8102, 0.8068, 0.8329, 0.7851, 0.8336, 0.7881, 0.8107, 0.7244, 0.811, 0.7204, 0.8349, 0.7101, 0.8324, 0.7088, 0.8089, 0.7088, 0.8089, 0.7101, 0.8324, 0.6886, 0.8289, 0.6962, 0.8066, 0.7524, 0.8076, 0.7524, 0.8311, 0.7421, 0.834, 0.7373, 0.8112, 0.7373, 0.8112, 0.7421, 0.834, 0.7204, 0.8349, 0.7244, 0.811, 0.7975, 0.7875, 0.8021, 0.8102, 0.7881, 0.8107, 0.7912, 0.7877, 0.8171, 0.7842, 0.8171, 0.8072, 0.8021, 0.8102, 0.7975, 0.7875, 0.7714, 0.7857, 0.773, 0.8087, 0.7591, 0.8073, 0.7652, 0.7851, 0.7912, 0.7877, 0.7881, 0.8107, 0.773, 0.8087, 0.7714, 0.7857, 0.7324, 0.7884, 0.7373, 0.8112, 0.7244, 0.811, 0.7284, 0.7871, 0.7524, 0.7842, 0.7524, 0.8076, 0.7373, 0.8112, 0.7324, 0.7884, 0.7076, 0.7855, 0.7088, 0.8089, 0.6962, 0.8066, 0.7036, 0.7844, 0.7284, 0.7871, 0.7244, 0.811, 0.7088, 0.8089, 0.7076, 0.7855, 0.5581, 0.7325, 0.5581, 0.7558, 0.5422, 0.7592, 0.5366, 0.7362, 0.5366, 0.7362, 0.5422, 0.7592, 0.5273, 0.7615, 0.5282, 0.7382, 0.5282, 0.7382, 0.5273, 0.7615, 0.5116, 0.761, 0.5076, 0.7381, 0.5076, 0.7381, 0.5116, 0.761, 0.4965, 0.7609, 0.499, 0.7377, 0.5282, 0.7854, 0.5432, 0.7878, 0.542, 0.8025, 0.5264, 0.8018, 0.5227, 0.8235, 0.5398, 0.8228, 0.5416, 0.8284, 0.5264, 0.8287, 0.5226, 0.807, 0.5404, 0.808, 0.5398, 0.8228, 0.5227, 0.8235, 0.5264, 0.8018, 0.542, 0.8025, 0.5404, 0.808, 0.5226, 0.807, 0.7742, 0.2371, 0.7643, 0.2484, 0.7566, 0.1919, 0.7695, 0.2, 0.7695, 0.2, 0.7566, 0.1919, 0.7976, 0.1919, 0.7863, 0.2, 0.7863, 0.2, 0.7976, 0.1919, 0.7977, 0.2484, 0.7863, 0.2371, 0.7863, 0.2371, 0.7977, 0.2484, 0.7643, 0.2484, 0.7742, 0.2371, 0.7768, 0.1528, 0.7679, 0.1414, 0.7977, 0.1415, 0.7863, 0.1528, 0.7863, 0.1528, 0.7977, 0.1415, 0.7976, 0.1919, 0.7863, 0.1773, 0.7709, 0.1773, 0.7566, 0.1919, 0.7677, 0.1415, 0.7767, 0.1528, 0.7863, 0.1773, 0.7976, 0.1919, 0.7566, 0.1919, 0.7709, 0.1773, 0.5705, 0.5153, 0.5818, 0.5225, 0.5456, 0.5401, 0.5571, 0.5219, 0.5573, 0.504, 0.5459, 0.4863, 0.582, 0.5028, 0.5707, 0.5101, 0.5571, 0.5219, 0.5456, 0.5401, 0.5459, 0.4863, 0.5573, 0.504, 0.5707, 0.5101, 0.582, 0.5028, 0.5821, 0.5221, 0.5707, 0.5152, 0.5054, 0.5217, 0.494, 0.5332, 0.4942, 0.5022, 0.5056, 0.5105, 0.5056, 0.5105, 0.4942, 0.5022, 0.5459, 0.4863, 0.5345, 0.5016, 0.5343, 0.5268, 0.5456, 0.5401, 0.494, 0.5332, 0.5054, 0.5217, 0.5345, 0.5016, 0.5459, 0.4863, 0.5456, 0.5401, 0.5343, 0.5268, 0.7943, 0.04586, 0.7537, 0.04675, 0.7555, 0.03478, 0.7941, 0.03458, 0.7941, 0.03458, 0.7555, 0.03478, 0.7701, 0.0002973, 0.7998, 0.005709, 0.5602, 0.7813, 0.5905, 0.7798, 0.5996, 0.8033, 0.5608, 0.7962, 0.5587, 0.7442, 0.5964, 0.7325, 0.5996, 0.7415, 0.5606, 0.7489])
me_cube_001.materials.append(mat_material_004)
me_cube_001.use_remesh_fix_poles = True
me_cube_001.use_remesh_preserve_attributes = False
me_cube_001.use_mirror_vertex_groups = False
me_cube_001.update()
arm_armature = bpy.data.armatures.new('Armature')  # bones are not reproduced

# ---- objects
ob_arms_001 = bpy.data.objects.new('Arms.001', me_cube_001)
ob_armature = bpy.data.objects.new('Armature', arm_armature)

# ---- transforms, parenting, visibility, modifiers, constraints
ob_arms_001.parent = ob_armature
ob_arms_001.location = (0.0, 0.0, 0.0)
ob_arms_001.lineart.crease_threshold = 0.0
_vg = ob_arms_001.vertex_groups.new(name='Bone')
for _i, _w in zip([0, 1, 2, 3, 4, 5, 6, 7, 8, 9, 10, 11, 12, 13, 14, 15, 16, 17, 18, 19, 20, 21, 22, 23, 24, 25, 26, 27, 28, 29, 30, 31, 32, 33, 34, 35, 36, 37, 38, 39, 40, 41, 42, 43, 44, 45, 46, 47, 48, 49, 50, 51, 52, 53, 54, 55, 56, 57, 58, 59, 60, 61, 62, 63, 64, 65, 66, 67, 68, 69, 70, 71, 72, 73, 74, 75, 76, 77, 78, 79, 80, 81, 82, 83, 84, 85, 86, 87, 88, 89, 90, 91, 92, 93, 94, 95, 96, 97, 98, 99, 100, 101, 102, 103, 104, 105, 106, 107, 108, 109, 110, 111, 112, 113, 114, 115, 116, 117, 118, 119, 120, 121, 122, 123, 124, 125, 126, 127, 128, 129, 130, 131, 132, 133, 134, 135, 136, 137, 138, 139, 140, 141, 142, 143, 144, 145, 146, 147, 148, 149, 150, 151, 152, 153, 154, 155, 156, 157, 158, 159, 160, 161, 162, 163, 164, 165, 166, 167, 168, 169, 170, 171, 172, 173, 174, 175, 176, 177, 178, 179, 180, 181, 182, 183, 184, 185, 186, 187, 188, 189, 190, 191, 192, 193, 194, 195, 196, 197, 198, 199, 200, 201, 202, 203, 204, 205, 206, 207, 208, 209, 210, 211, 212, 213, 214, 215, 216, 217, 218, 219, 220, 221, 222, 223, 224, 225, 226, 227, 228, 229, 230, 231, 232, 233, 234, 235, 236, 237, 238, 239, 240, 241, 242, 243, 244, 245, 246, 247, 248, 249, 250, 251, 252, 253, 254, 255, 256, 257, 258, 259, 260, 261, 262, 263, 264, 265, 266, 267, 268, 269, 270, 271, 272, 273, 274, 275, 276, 277, 278, 279, 280, 281, 282, 283, 284, 285, 286, 287, 288, 289, 290, 291, 292, 293, 294, 295, 296, 297, 298, 299, 300, 301, 302, 303, 304, 305, 306, 307, 308, 309, 310, 311, 312, 313, 314, 315, 316, 317, 318, 319, 320, 321, 322, 323, 324, 325, 326, 327, 328, 329, 330, 331, 332, 333, 334, 335, 336, 337, 338, 339, 340, 341, 342, 343, 344, 345, 346, 347, 348, 349], [1.0, 1.0, 1.0, 1.0, 1.0, 1.0, 1.0, 1.0, 1.0, 1.0, 1.0, 1.0, 1.0, 1.0, 1.0, 1.0, 1.0, 1.0, 1.0, 1.0, 1.0, 1.0, 1.0, 1.0, 1.0, 1.0, 1.0, 1.0, 1.0, 1.0, 1.0, 1.0, 1.0, 1.0, 1.0, 1.0, 1.0, 1.0, 1.0, 1.0, 1.0, 1.0, 1.0, 1.0, 1.0, 1.0, 1.0, 1.0, 1.0, 1.0, 1.0, 1.0, 1.0, 1.0, 1.0, 1.0, 1.0, 1.0, 1.0, 1.0, 1.0, 1.0, 1.0, 1.0, 1.0, 1.0, 1.0, 1.0, 1.0, 1.0, 1.0, 1.0, 1.0, 1.0, 1.0, 1.0, 1.0, 1.0, 1.0, 1.0, 1.0, 1.0, 1.0, 1.0, 1.0, 1.0, 1.0, 1.0, 1.0, 1.0, 1.0, 1.0, 1.0, 1.0, 1.0, 1.0, 1.0, 1.0, 1.0, 1.0, 1.0, 1.0, 1.0, 1.0, 1.0, 1.0, 1.0, 1.0, 1.0, 1.0, 1.0, 1.0, 1.0, 1.0, 1.0, 1.0, 1.0, 1.0, 1.0, 1.0, 1.0, 1.0, 1.0, 1.0, 1.0, 1.0, 1.0, 1.0, 1.0, 1.0, 1.0, 1.0, 1.0, 1.0, 1.0, 1.0, 1.0, 1.0, 1.0, 1.0, 1.0, 1.0, 1.0, 1.0, 1.0, 1.0, 1.0, 1.0, 1.0, 1.0, 1.0, 1.0, 1.0, 1.0, 1.0, 1.0, 1.0, 1.0, 1.0, 1.0, 1.0, 1.0, 1.0, 1.0, 1.0, 1.0, 1.0, 1.0, 1.0, 1.0, 1.0, 1.0, 1.0, 1.0, 1.0, 1.0, 1.0, 1.0, 1.0, 1.0, 1.0, 1.0, 1.0, 1.0, 1.0, 1.0, 1.0, 1.0, 1.0, 1.0, 1.0, 1.0, 1.0, 1.0, 1.0, 1.0, 1.0, 1.0, 1.0, 1.0, 1.0, 1.0, 1.0, 1.0, 1.0, 1.0, 1.0, 1.0, 1.0, 1.0, 1.0, 1.0, 1.0, 1.0, 1.0, 1.0, 1.0, 1.0, 1.0, 1.0, 1.0, 1.0, 1.0, 1.0, 1.0, 1.0, 1.0, 1.0, 1.0, 1.0, 1.0, 1.0, 1.0, 1.0, 1.0, 1.0, 1.0, 1.0, 1.0, 1.0, 1.0, 1.0, 1.0, 1.0, 1.0, 1.0, 1.0, 1.0, 1.0, 1.0, 1.0, 1.0, 1.0, 1.0, 1.0, 1.0, 1.0, 1.0, 1.0, 1.0, 1.0, 1.0, 1.0, 1.0, 1.0, 1.0, 1.0, 1.0, 1.0, 1.0, 1.0, 1.0, 1.0, 1.0, 1.0, 1.0, 1.0, 1.0, 1.0, 1.0, 1.0, 1.0, 1.0, 1.0, 1.0, 1.0, 1.0, 1.0, 1.0, 1.0, 1.0, 1.0, 1.0, 1.0, 1.0, 1.0, 1.0, 1.0, 1.0, 1.0, 1.0, 1.0, 1.0, 1.0, 1.0, 1.0, 1.0, 1.0, 1.0, 1.0, 1.0, 1.0, 1.0, 1.0, 1.0, 1.0, 1.0, 1.0, 1.0, 1.0, 1.0, 1.0, 1.0, 1.0, 1.0, 1.0, 1.0, 1.0, 1.0, 1.0, 1.0, 1.0, 1.0, 1.0, 1.0, 1.0, 1.0, 1.0, 1.0, 1.0, 1.0, 1.0, 1.0, 1.0, 1.0, 1.0, 1.0, 1.0, 1.0, 1.0]): _vg.add([_i], _w, 'REPLACE')
_m = ob_arms_001.modifiers.new('Armature', 'ARMATURE')
_m.object = ob_armature
ob_armature.location = (0.0, 0.0, 0.0)
ob_armature.display_type = 'SOLID'
ob_armature.show_in_front = True
ob_armature.lineart.crease_threshold = 0.0

# ---- collection membership
col_collection.objects.link(ob_arms_001)
col_collection.objects.link(ob_armature)

# ---- scene / render settings (as saved in the file)
scene.frame_start = 1; scene.frame_end = 250; scene.frame_set(19)
scene.render.engine = 'BLENDER_EEVEE_NEXT'
scene.cycles.use_denoising = False
scene.cycles.samples = 128
scene.cycles.sampling_pattern = 'TABULATED_SOBOL'
scene.cycles.use_adaptive_sampling = False
scene.cycles.use_light_tree = False
scene.view_settings.view_transform = 'Filmic'
bpy.context.view_layer.update()

# ---- added for rendering (the .blend has no active camera and no usable light): camera, sun
cam_auto = bpy.data.cameras.new('AutoCamera')
cam_auto.lens = 50.0
cam_auto.sensor_width = 36.0
cam_auto.clip_end = 1000.0
ob_auto_camera = bpy.data.objects.new('AutoCamera', cam_auto)
scene.collection.objects.link(ob_auto_camera)
ob_auto_camera.location = (0.43472, -0.572614, 0.494103)
ob_auto_camera.rotation_euler = (1.09748, -7.21219e-08, 0.694738)
scene.camera = ob_auto_camera
light_auto_sun = bpy.data.lights.new('AutoSun', 'SUN')
light_auto_sun.energy = 3.0
light_auto_sun.angle = 0.0523599
ob_auto_sun = bpy.data.objects.new('AutoSun', light_auto_sun)
scene.collection.objects.link(ob_auto_sun)
ob_auto_sun.rotation_euler = (0.872665, 0.174533, 0.523599)
bpy.context.view_layer.update()
